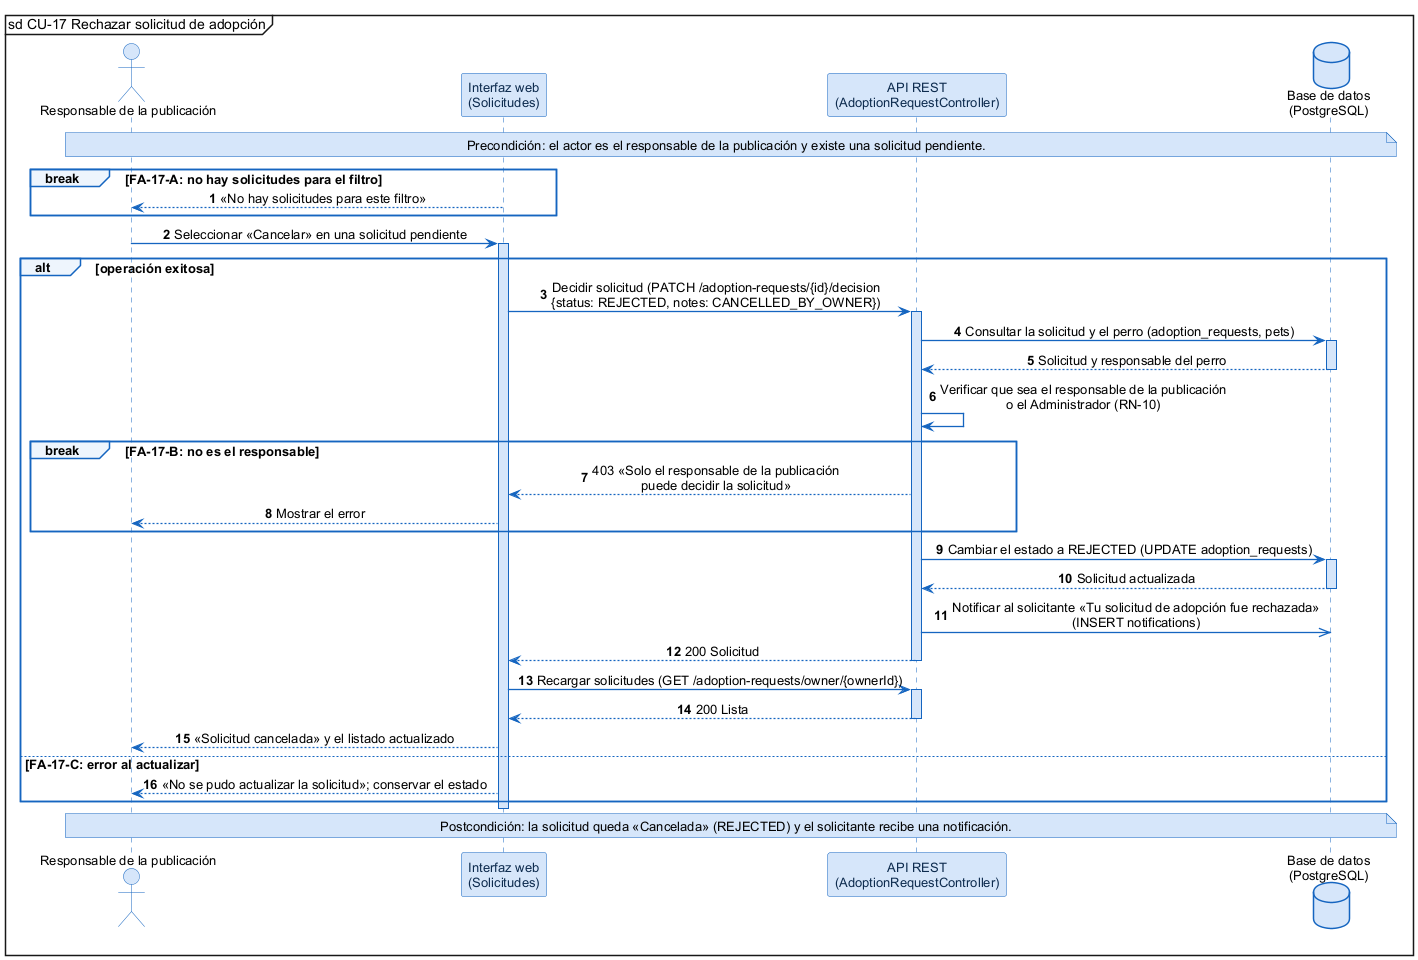

The diagram above was rendered by PlantUML. Its source (embedded in the PNG):
@startuml
skinparam shadowing false
skinparam defaultFontName Arial
skinparam defaultFontSize 13
skinparam backgroundColor #FFFFFF
skinparam sequenceMessageAlign center
skinparam ArrowColor #1565C0
skinparam ArrowThickness 1.3
skinparam sequence {
  LifeLineBorderColor #1565C0
  LifeLineBackgroundColor #D6E6FA
  ParticipantBorderColor #1565C0
  ParticipantBackgroundColor #D6E6FA
  ParticipantFontColor #0D2B4E
  ActorBorderColor #1565C0
  ActorBackgroundColor #D6E6FA
  GroupBorderColor #1565C0
  GroupBackgroundColor #EEF5FD
  GroupHeaderFontStyle bold
  DividerBorderColor #1565C0
  ReferenceBorderColor #1565C0
  ReferenceBackgroundColor #EEF5FD
}
skinparam database {
  BorderColor #1565C0
  BackgroundColor #D6E6FA
}
skinparam note {
  BorderColor #1565C0
  BackgroundColor #D6E6FA
}
mainframe sd CU-17 Rechazar solicitud de adopción
autonumber

actor "Responsable de la publicación" as U
participant "Interfaz web\n(Solicitudes)" as W
participant "API REST\n(AdoptionRequestController)" as A
database "Base de datos\n(PostgreSQL)" as DB

note over U, DB : Precondición: el actor es el responsable de la publicación y existe una solicitud pendiente.

break FA-17-A: no hay solicitudes para el filtro
  W --> U : «No hay solicitudes para este filtro»
end
U -> W : Seleccionar «Cancelar» en una solicitud pendiente
activate W
alt operación exitosa
  W -> A : Decidir solicitud (PATCH /adoption-requests/{id}/decision\n{status: REJECTED, notes: CANCELLED_BY_OWNER})
  activate A
  A -> DB : Consultar la solicitud y el perro (adoption_requests, pets)
  activate DB
  DB --> A : Solicitud y responsable del perro
  deactivate DB
  A -> A : Verificar que sea el responsable de la publicación\no el Administrador (RN-10)
  break FA-17-B: no es el responsable
    A --> W : 403 «Solo el responsable de la publicación\npuede decidir la solicitud»
    W --> U : Mostrar el error
  end
  A -> DB : Cambiar el estado a REJECTED (UPDATE adoption_requests)
  activate DB
  DB --> A : Solicitud actualizada
  deactivate DB
  A ->> DB : Notificar al solicitante «Tu solicitud de adopción fue rechazada»\n(INSERT notifications)
  A --> W : 200 Solicitud
  deactivate A
  W -> A : Recargar solicitudes (GET /adoption-requests/owner/{ownerId})
  activate A
  A --> W : 200 Lista
  deactivate A
  W --> U : «Solicitud cancelada» y el listado actualizado
else FA-17-C: error al actualizar
  W --> U : «No se pudo actualizar la solicitud»; conservar el estado
end
deactivate W

note over U, DB : Postcondición: la solicitud queda «Cancelada» (REJECTED) y el solicitante recibe una notificación.
@enduml